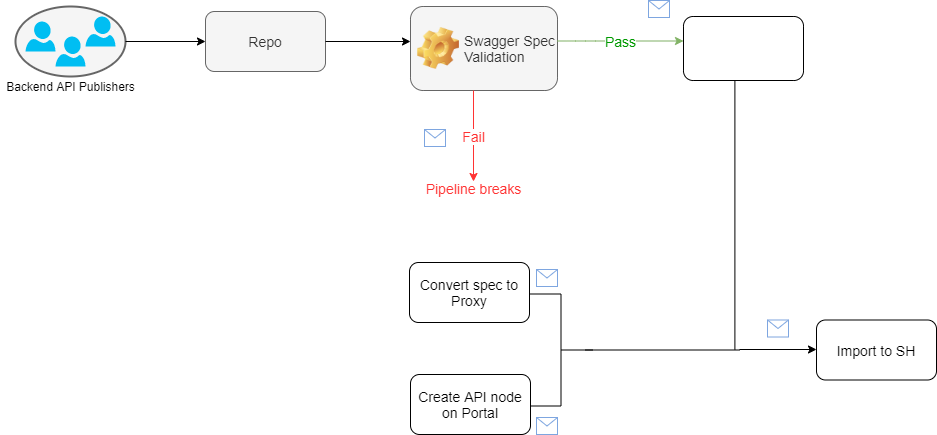

The diagram above was exported from draw.io. Its source (the exported page's mxGraphModel, read from the mxfile embedded in the PNG):
<mxGraphModel dx="1008" dy="524" grid="1" gridSize="7" guides="1" tooltips="1" connect="1" arrows="1" fold="1" page="1" pageScale="1" pageWidth="3300" pageHeight="4681" math="0" shadow="0">
  <root>
    <mxCell id="0" />
    <mxCell id="1" parent="0" />
    <mxCell id="Tw63OLWad3Lkur4kQXLL-23" value="&lt;span style=&quot;color: rgba(0 , 0 , 0 , 0) ; font-family: monospace ; font-size: 0px&quot;&gt;%3CmxGraphModel%3E%3Croot%3E%3CmxCell%20id%3D%220%22%2F%3E%3CmxCell%20id%3D%221%22%20parent%3D%220%22%2F%3E%3CmxCell%20id%3D%222%22%20value%3D%22%22%20style%3D%22verticalLabelPosition%3Dbottom%3Bhtml%3D1%3BverticalAlign%3Dtop%3Balign%3Dcenter%3BstrokeColor%3Dnone%3BfillColor%3D%2300BEF2%3Bshape%3Dmxgraph.azure.user%3B%22%20vertex%3D%221%22%20parent%3D%221%22%3E%3CmxGeometry%20x%3D%22150%22%20y%3D%22250%22%20width%3D%2230%22%20height%3D%2230%22%20as%3D%22geometry%22%2F%3E%3C%2FmxCell%3E%3C%2Froot%3E%3C%2FmxGraphModel%3E&lt;/span&gt;" style="strokeWidth=2;html=1;shape=mxgraph.flowchart.start_1;whiteSpace=wrap;fillColor=#f5f5f5;strokeColor=#666666;fontColor=#333333;" vertex="1" parent="1">
      <mxGeometry x="60" y="80" width="110" height="70" as="geometry" />
    </mxCell>
    <mxCell id="Tw63OLWad3Lkur4kQXLL-24" value="&lt;p style=&quot;margin-top: 0pt ; margin-bottom: 0pt ; margin-left: 0in ; text-align: left ; direction: ltr ; unicode-bidi: embed ; word-break: normal&quot;&gt;&lt;span style=&quot;font-size: 9pt&quot;&gt;Backend API Publishers&lt;/span&gt;&lt;/p&gt;" style="text;html=1;align=center;verticalAlign=middle;resizable=0;points=[];autosize=1;" vertex="1" parent="1">
      <mxGeometry x="45" y="150" width="140" height="20" as="geometry" />
    </mxCell>
    <mxCell id="Tw63OLWad3Lkur4kQXLL-25" value="" style="verticalLabelPosition=bottom;html=1;verticalAlign=top;align=center;strokeColor=none;fillColor=#00BEF2;shape=mxgraph.azure.user;" vertex="1" parent="1">
      <mxGeometry x="100" y="110" width="30" height="30" as="geometry" />
    </mxCell>
    <mxCell id="Tw63OLWad3Lkur4kQXLL-26" value="" style="verticalLabelPosition=bottom;html=1;verticalAlign=top;align=center;strokeColor=none;fillColor=#00BEF2;shape=mxgraph.azure.user;" vertex="1" parent="1">
      <mxGeometry x="70" y="95" width="30" height="30" as="geometry" />
    </mxCell>
    <mxCell id="Tw63OLWad3Lkur4kQXLL-27" value="" style="verticalLabelPosition=bottom;html=1;verticalAlign=top;align=center;strokeColor=none;fillColor=#00BEF2;shape=mxgraph.azure.user;" vertex="1" parent="1">
      <mxGeometry x="130" y="90" width="30" height="30" as="geometry" />
    </mxCell>
    <mxCell id="Tw63OLWad3Lkur4kQXLL-28" value="" style="endArrow=classic;html=1;exitX=1;exitY=0.5;exitDx=0;exitDy=0;exitPerimeter=0;" edge="1" parent="1" source="Tw63OLWad3Lkur4kQXLL-23">
      <mxGeometry width="50" height="50" relative="1" as="geometry">
        <mxPoint x="260" y="230" as="sourcePoint" />
        <mxPoint x="250" y="115" as="targetPoint" />
      </mxGeometry>
    </mxCell>
    <mxCell id="Tw63OLWad3Lkur4kQXLL-29" value="&lt;font style=&quot;font-size: 14px&quot;&gt;Repo&lt;/font&gt;" style="rounded=1;whiteSpace=wrap;html=1;fillColor=#f5f5f5;strokeColor=#666666;fontColor=#333333;" vertex="1" parent="1">
      <mxGeometry x="250" y="85" width="120" height="60" as="geometry" />
    </mxCell>
    <mxCell id="Tw63OLWad3Lkur4kQXLL-30" value="" style="endArrow=classic;html=1;exitX=1;exitY=0.5;exitDx=0;exitDy=0;" edge="1" parent="1" source="Tw63OLWad3Lkur4kQXLL-29">
      <mxGeometry width="50" height="50" relative="1" as="geometry">
        <mxPoint x="370" y="115" as="sourcePoint" />
        <mxPoint x="455" y="115" as="targetPoint" />
      </mxGeometry>
    </mxCell>
    <mxCell id="Tw63OLWad3Lkur4kQXLL-31" value="&lt;span style=&quot;font-weight: normal&quot;&gt;&lt;font style=&quot;font-size: 14px&quot;&gt;Swagger Spec Validation&lt;/font&gt;&lt;/span&gt;" style="label;whiteSpace=wrap;html=1;image=img/clipart/Gear_128x128.png;fillColor=#f5f5f5;strokeColor=#666666;fontColor=#333333;" vertex="1" parent="1">
      <mxGeometry x="455" y="80" width="147" height="84" as="geometry" />
    </mxCell>
    <mxCell id="Tw63OLWad3Lkur4kQXLL-32" value="" style="endArrow=classic;html=1;strokeColor=#82b366;exitX=1;exitY=0.381;exitDx=0;exitDy=0;exitPerimeter=0;fillColor=#d5e8d4;gradientColor=#97d077;" edge="1" parent="1">
      <mxGeometry relative="1" as="geometry">
        <mxPoint x="602" y="114.50400000000002" as="sourcePoint" />
        <mxPoint x="728" y="114.5" as="targetPoint" />
        <Array as="points">
          <mxPoint x="630" y="114.5" />
        </Array>
      </mxGeometry>
    </mxCell>
    <mxCell id="Tw63OLWad3Lkur4kQXLL-33" value="&lt;font style=&quot;font-size: 14px&quot;&gt;Pass&lt;/font&gt;" style="edgeLabel;resizable=0;html=1;align=center;verticalAlign=middle;fillColor=#00CC00;fontColor=#009900;" connectable="0" vertex="1" parent="Tw63OLWad3Lkur4kQXLL-32">
      <mxGeometry relative="1" as="geometry">
        <mxPoint x="-0.5300000000000011" y="0.5" as="offset" />
      </mxGeometry>
    </mxCell>
    <mxCell id="Tw63OLWad3Lkur4kQXLL-37" value="" style="endArrow=classic;html=1;strokeColor=#FF3333;fontColor=#009900;" edge="1" parent="1">
      <mxGeometry relative="1" as="geometry">
        <mxPoint x="518" y="164" as="sourcePoint" />
        <mxPoint x="518" y="255" as="targetPoint" />
      </mxGeometry>
    </mxCell>
    <mxCell id="Tw63OLWad3Lkur4kQXLL-38" value="Fail" style="edgeLabel;resizable=0;html=1;align=center;verticalAlign=middle;fontSize=14;fontColor=#FF3333;" connectable="0" vertex="1" parent="Tw63OLWad3Lkur4kQXLL-37">
      <mxGeometry relative="1" as="geometry" />
    </mxCell>
    <mxCell id="Tw63OLWad3Lkur4kQXLL-48" value="" style="shape=message;html=1;outlineConnect=0;strokeColor=#7EA6E0;" vertex="1" parent="1">
      <mxGeometry x="693" y="74" width="21" height="17" as="geometry" />
    </mxCell>
    <mxCell id="Tw63OLWad3Lkur4kQXLL-49" value="" style="shape=message;html=1;outlineConnect=0;strokeColor=#7EA6E0;" vertex="1" parent="1">
      <mxGeometry x="469" y="203" width="21" height="17" as="geometry" />
    </mxCell>
    <mxCell id="Tw63OLWad3Lkur4kQXLL-51" value="" style="rounded=1;whiteSpace=wrap;html=1;fillColor=#FFFFFF;fontSize=14;fontColor=#FF3333;" vertex="1" parent="1">
      <mxGeometry x="728" y="90" width="120" height="64" as="geometry" />
    </mxCell>
    <mxCell id="Tw63OLWad3Lkur4kQXLL-54" value="" style="strokeWidth=1;html=1;shape=mxgraph.flowchart.annotation_2;align=left;labelPosition=right;pointerEvents=1;fillColor=#FFFFFF;fontSize=14;fontColor=#FF3333;rotation=-180;" vertex="1" parent="1">
      <mxGeometry x="574" y="367.5" width="63" height="112" as="geometry" />
    </mxCell>
    <mxCell id="Tw63OLWad3Lkur4kQXLL-58" value="" style="endArrow=none;html=1;strokeColor=#000000;fontSize=14;fontColor=#FF3333;" edge="1" parent="1" source="Tw63OLWad3Lkur4kQXLL-63" target="Tw63OLWad3Lkur4kQXLL-51">
      <mxGeometry width="50" height="50" relative="1" as="geometry">
        <mxPoint x="788.21" y="424" as="sourcePoint" />
        <mxPoint x="787.7900000000001" y="154" as="targetPoint" />
      </mxGeometry>
    </mxCell>
    <mxCell id="Tw63OLWad3Lkur4kQXLL-60" value="" style="endArrow=none;html=1;strokeColor=#000000;fontSize=14;fontColor=#FF3333;" edge="1" parent="1">
      <mxGeometry width="50" height="50" relative="1" as="geometry">
        <mxPoint x="756" y="441" as="sourcePoint" />
        <mxPoint x="756" y="441" as="targetPoint" />
        <Array as="points" />
      </mxGeometry>
    </mxCell>
    <mxCell id="Tw63OLWad3Lkur4kQXLL-63" value="" style="line;strokeWidth=1;html=1;perimeter=backbonePerimeter;points=[];outlineConnect=0;fillColor=#FFFFFF;fontSize=14;fontColor=#FF3333;" vertex="1" parent="1">
      <mxGeometry x="630" y="420" width="154" height="7" as="geometry" />
    </mxCell>
    <mxCell id="Tw63OLWad3Lkur4kQXLL-70" value="&lt;font color=&quot;#000000&quot;&gt;Convert spec to Proxy&lt;/font&gt;" style="rounded=1;whiteSpace=wrap;html=1;strokeColor=#000000;strokeWidth=1;fillColor=#FFFFFF;fontSize=14;fontColor=#FF3333;" vertex="1" parent="1">
      <mxGeometry x="454" y="336" width="120" height="60" as="geometry" />
    </mxCell>
    <mxCell id="Tw63OLWad3Lkur4kQXLL-71" value="&lt;font color=&quot;#000000&quot;&gt;Create API node on Portal&lt;/font&gt;" style="rounded=1;whiteSpace=wrap;html=1;strokeColor=#000000;strokeWidth=1;fillColor=#FFFFFF;fontSize=14;fontColor=#FF3333;" vertex="1" parent="1">
      <mxGeometry x="455" y="448" width="120" height="60" as="geometry" />
    </mxCell>
    <mxCell id="Tw63OLWad3Lkur4kQXLL-72" value="Pipeline breaks" style="text;html=1;align=center;verticalAlign=middle;resizable=0;points=[];autosize=1;fontSize=14;fontColor=#FF3333;" vertex="1" parent="1">
      <mxGeometry x="465" y="248" width="105" height="28" as="geometry" />
    </mxCell>
    <mxCell id="Tw63OLWad3Lkur4kQXLL-77" value="" style="endArrow=classic;html=1;strokeColor=#000000;fontSize=14;fontColor=#FF3333;" edge="1" parent="1" source="Tw63OLWad3Lkur4kQXLL-63">
      <mxGeometry width="50" height="50" relative="1" as="geometry">
        <mxPoint x="714" y="400" as="sourcePoint" />
        <mxPoint x="861" y="423" as="targetPoint" />
      </mxGeometry>
    </mxCell>
    <mxCell id="Tw63OLWad3Lkur4kQXLL-78" value="&lt;font color=&quot;#000000&quot;&gt;Import to SH&lt;/font&gt;" style="rounded=1;whiteSpace=wrap;html=1;strokeColor=#000000;strokeWidth=1;fillColor=#FFFFFF;fontSize=14;fontColor=#FF3333;" vertex="1" parent="1">
      <mxGeometry x="861" y="393.5" width="120" height="60" as="geometry" />
    </mxCell>
    <mxCell id="Tw63OLWad3Lkur4kQXLL-79" value="" style="shape=message;html=1;outlineConnect=0;strokeColor=#7EA6E0;" vertex="1" parent="1">
      <mxGeometry x="812" y="393.5" width="21" height="17" as="geometry" />
    </mxCell>
    <mxCell id="Tw63OLWad3Lkur4kQXLL-80" value="" style="shape=message;html=1;outlineConnect=0;strokeColor=#7EA6E0;" vertex="1" parent="1">
      <mxGeometry x="581" y="343" width="21" height="17" as="geometry" />
    </mxCell>
    <mxCell id="Tw63OLWad3Lkur4kQXLL-81" value="" style="shape=message;html=1;outlineConnect=0;strokeColor=#7EA6E0;" vertex="1" parent="1">
      <mxGeometry x="581" y="491" width="21" height="17" as="geometry" />
    </mxCell>
  </root>
</mxGraphModel>